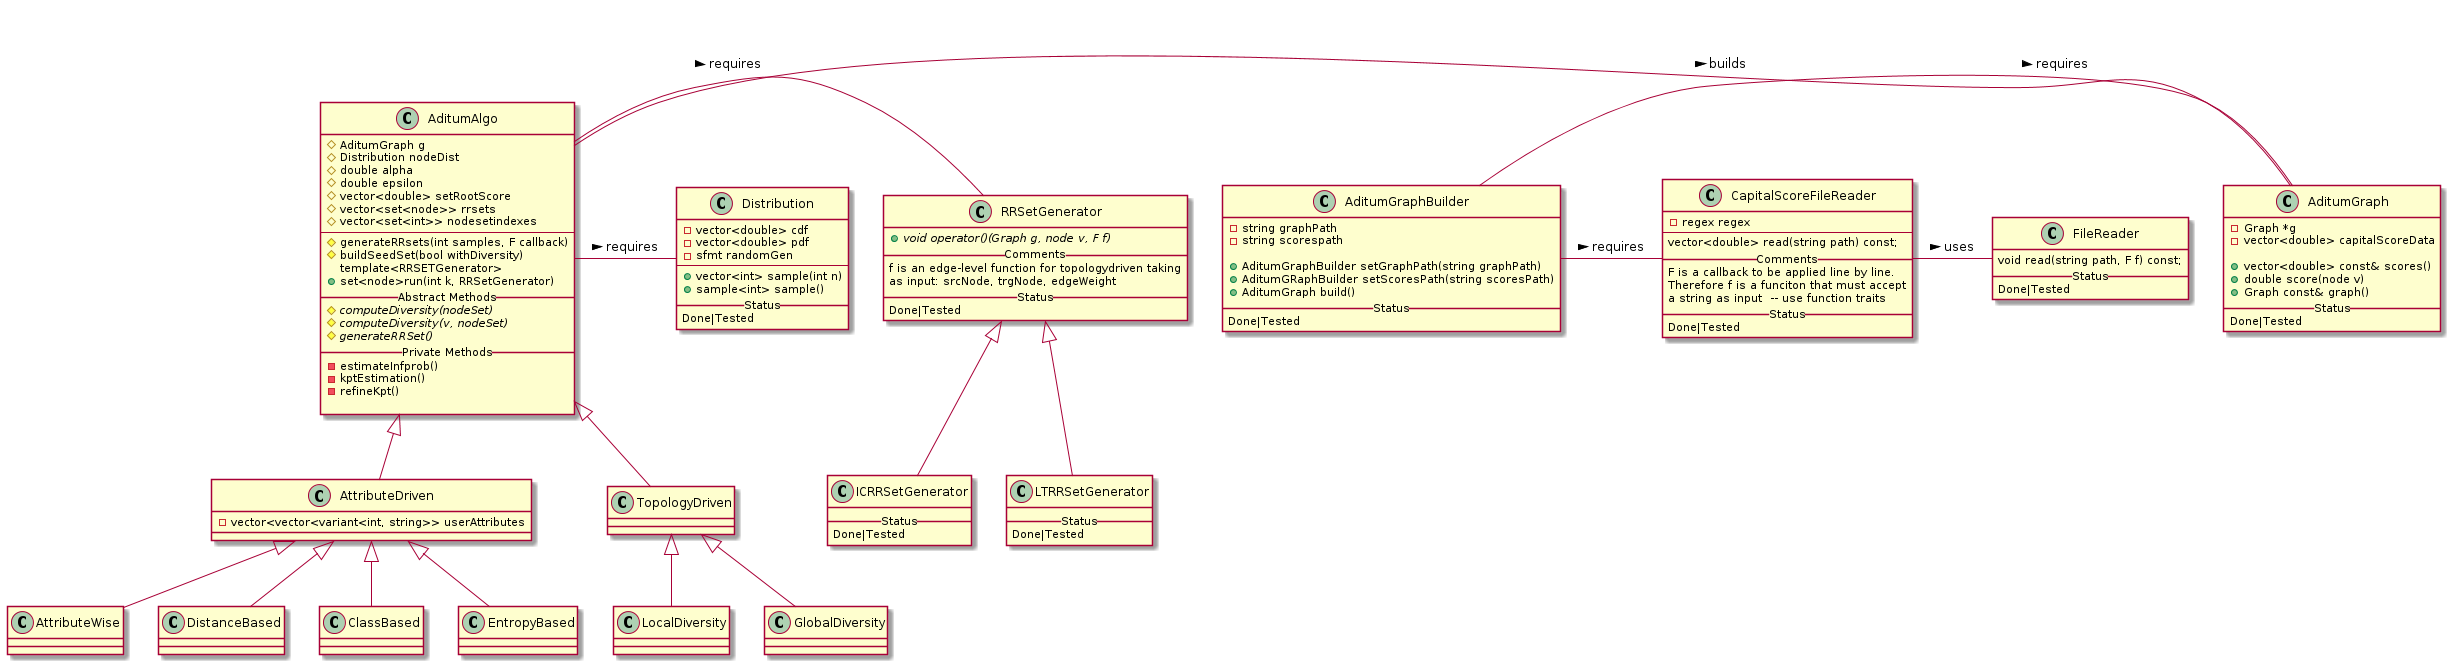

The diagram above was rendered by PlantUML. Its source (embedded in the PNG):
@startuml
' run/buildSeedSet computes the seed set without considering the diversity contribution'
class AditumAlgo {
#AditumGraph g
#Distribution nodeDist
#double alpha
#double epsilon
#vector<double> setRootScore
#vector<set<node>> rrsets
#vector<set<int>> nodesetindexes
--
#generateRRsets(int samples, F callback)
#buildSeedSet(bool withDiversity)
template<RRSETGenerator>
+set<node>run(int k, RRSetGenerator)
__Abstract Methods__
#{abstract} computeDiversity(nodeSet)
#{abstract} computeDiversity(v, nodeSet) 
#{abstract} generateRRSet()
__Private Methods__
- estimateInfprob() 
- kptEstimation()
- refineKpt()

}

class Distribution {
-vector<double> cdf
-vector<double> pdf
-sfmt randomGen
--
+vector<int> sample(int n)
+sample<int> sample()
__Status__
Done|Tested
}


class RRSetGenerator {
+{abstract} void operator()(Graph g, node v, F f)
__Comments__
f is an edge-level function for topologydriven taking
as input: srcNode, trgNode, edgeWeight
__Status__
Done|Tested
}
class ICRRSetGenerator extends RRSetGenerator {
__Status__
Done|Tested
}
class LTRRSetGenerator extends RRSetGenerator {
__Status__
Done|Tested
}

class AditumGraph  {
-Graph *g
-vector<double> capitalScoreData

+vector<double> const& scores()
+double score(node v)
+Graph const& graph()
__Status__
Done|Tested
}

class AditumGraphBuilder {
- string graphPath
- string scorespath

+AditumGraphBuilder setGraphPath(string graphPath)
+AditumGRaphBuilder setScoresPath(string scoresPath)
+AditumGraph build()
__Status__
Done|Tested
}

class AttributeDriven {
- vector<vector<variant<int, string>> userAttributes
}

class FileReader {
void read(string path, F f) const;
__Status__
Done|Tested
}

class CapitalScoreFileReader {
- regex regex
--
vector<double> read(string path) const;
__Comments__
F is a callback to be applied line by line.
Therefore f is a funciton that must accept 
a string as input  -- use function traits
__Status__
Done|Tested
}





' inter-class relationships'
AditumAlgo <|--TopologyDriven
AditumAlgo <|--AttributeDriven 

TopologyDriven <|-- LocalDiversity
TopologyDriven <|-- GlobalDiversity

AttributeDriven <|-- AttributeWise
AttributeDriven <|-- DistanceBased
AttributeDriven <|-- ClassBased
AttributeDriven <|-- EntropyBased


AditumAlgo - AditumGraph :> requires
AditumAlgo - RRSetGenerator :> requires
AditumAlgo - Distribution :> requires
AditumGraphBuilder - AditumGraph :> builds
AditumGraphBuilder - CapitalScoreFileReader :> requires
CapitalScoreFileReader - FileReader :> uses
@enduml